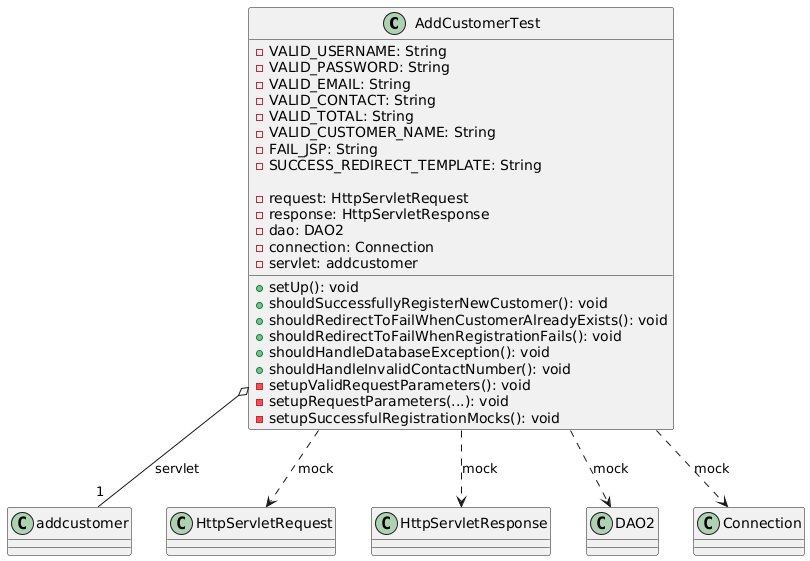

The diagram above was rendered by PlantUML. Its source (embedded in the PNG):
@startuml
class AddCustomerTest {
    - VALID_USERNAME: String
    - VALID_PASSWORD: String
    - VALID_EMAIL: String
    - VALID_CONTACT: String
    - VALID_TOTAL: String
    - VALID_CUSTOMER_NAME: String
    - FAIL_JSP: String
    - SUCCESS_REDIRECT_TEMPLATE: String

    - request: HttpServletRequest
    - response: HttpServletResponse
    - dao: DAO2
    - connection: Connection
    - servlet: addcustomer

    + setUp(): void
    + shouldSuccessfullyRegisterNewCustomer(): void
    + shouldRedirectToFailWhenCustomerAlreadyExists(): void
    + shouldRedirectToFailWhenRegistrationFails(): void
    + shouldHandleDatabaseException(): void
    + shouldHandleInvalidContactNumber(): void
    - setupValidRequestParameters(): void
    - setupRequestParameters(...): void
    - setupSuccessfulRegistrationMocks(): void
}

AddCustomerTest o-- "1" addcustomer : servlet
AddCustomerTest ..> HttpServletRequest : mock
AddCustomerTest ..> HttpServletResponse : mock
AddCustomerTest ..> DAO2 : mock
AddCustomerTest ..> Connection : mock
@enduml